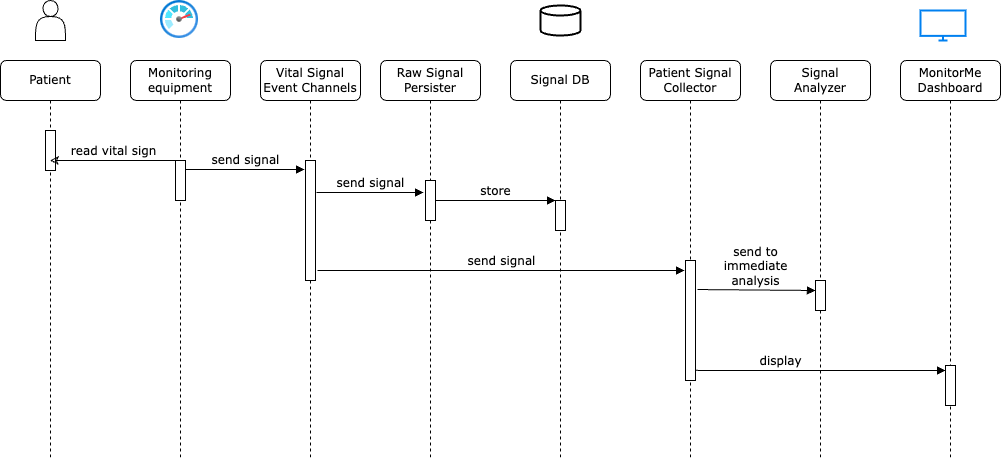

The diagram above was exported from draw.io. Its source (the exported page's mxGraphModel, read from the mxfile embedded in the PNG):
<mxGraphModel dx="1434" dy="761" grid="1" gridSize="10" guides="1" tooltips="1" connect="1" arrows="1" fold="1" page="1" pageScale="1" pageWidth="1100" pageHeight="850" background="none" math="0" shadow="0">
  <root>
    <mxCell id="0" />
    <mxCell id="1" parent="0" />
    <mxCell id="7baba1c4bc27f4b0-2" value="Monitoring&lt;br&gt;equipment" style="shape=umlLifeline;perimeter=lifelinePerimeter;whiteSpace=wrap;html=1;container=1;collapsible=0;recursiveResize=0;outlineConnect=0;rounded=1;shadow=0;comic=0;labelBackgroundColor=none;strokeWidth=1;fontFamily=Verdana;fontSize=12;align=center;" parent="1" vertex="1">
      <mxGeometry x="150" y="80" width="100" height="400" as="geometry" />
    </mxCell>
    <mxCell id="7baba1c4bc27f4b0-10" value="" style="html=1;points=[];perimeter=orthogonalPerimeter;rounded=0;shadow=0;comic=0;labelBackgroundColor=none;strokeWidth=1;fontFamily=Verdana;fontSize=12;align=center;" parent="7baba1c4bc27f4b0-2" vertex="1">
      <mxGeometry x="45" y="100" width="10" height="40" as="geometry" />
    </mxCell>
    <mxCell id="7baba1c4bc27f4b0-3" value="Raw Signal Persister" style="shape=umlLifeline;perimeter=lifelinePerimeter;whiteSpace=wrap;html=1;container=1;collapsible=0;recursiveResize=0;outlineConnect=0;rounded=1;shadow=0;comic=0;labelBackgroundColor=none;strokeWidth=1;fontFamily=Verdana;fontSize=12;align=center;" parent="1" vertex="1">
      <mxGeometry x="400" y="80" width="100" height="400" as="geometry" />
    </mxCell>
    <mxCell id="7baba1c4bc27f4b0-13" value="" style="html=1;points=[];perimeter=orthogonalPerimeter;rounded=0;shadow=0;comic=0;labelBackgroundColor=none;strokeWidth=1;fontFamily=Verdana;fontSize=12;align=center;" parent="7baba1c4bc27f4b0-3" vertex="1">
      <mxGeometry x="45" y="120" width="10" height="40" as="geometry" />
    </mxCell>
    <mxCell id="7baba1c4bc27f4b0-4" value="Signal DB" style="shape=umlLifeline;perimeter=lifelinePerimeter;whiteSpace=wrap;html=1;container=1;collapsible=0;recursiveResize=0;outlineConnect=0;rounded=1;shadow=0;comic=0;labelBackgroundColor=none;strokeWidth=1;fontFamily=Verdana;fontSize=12;align=center;" parent="1" vertex="1">
      <mxGeometry x="530" y="80" width="100" height="400" as="geometry" />
    </mxCell>
    <mxCell id="7baba1c4bc27f4b0-16" value="" style="html=1;points=[];perimeter=orthogonalPerimeter;rounded=0;shadow=0;comic=0;labelBackgroundColor=none;strokeWidth=1;fontFamily=Verdana;fontSize=12;align=center;" parent="7baba1c4bc27f4b0-4" vertex="1">
      <mxGeometry x="45" y="140" width="10" height="30" as="geometry" />
    </mxCell>
    <mxCell id="7baba1c4bc27f4b0-5" value="Signal&lt;br&gt;Analyzer" style="shape=umlLifeline;perimeter=lifelinePerimeter;whiteSpace=wrap;html=1;container=1;collapsible=0;recursiveResize=0;outlineConnect=0;rounded=1;shadow=0;comic=0;labelBackgroundColor=none;strokeWidth=1;fontFamily=Verdana;fontSize=12;align=center;" parent="1" vertex="1">
      <mxGeometry x="790" y="80" width="100" height="400" as="geometry" />
    </mxCell>
    <mxCell id="8C5SrvLcjW7AUqK3iYuI-1" value="" style="html=1;points=[];perimeter=orthogonalPerimeter;rounded=0;shadow=0;comic=0;labelBackgroundColor=none;strokeWidth=1;fontFamily=Verdana;fontSize=12;align=center;" parent="7baba1c4bc27f4b0-5" vertex="1">
      <mxGeometry x="45" y="220" width="10" height="30" as="geometry" />
    </mxCell>
    <mxCell id="7baba1c4bc27f4b0-7" value="MonitorMe&lt;br&gt;Dashboard" style="shape=umlLifeline;perimeter=lifelinePerimeter;whiteSpace=wrap;html=1;container=1;collapsible=0;recursiveResize=0;outlineConnect=0;rounded=1;shadow=0;comic=0;labelBackgroundColor=none;strokeWidth=1;fontFamily=Verdana;fontSize=12;align=center;" parent="1" vertex="1">
      <mxGeometry x="920" y="80" width="100" height="400" as="geometry" />
    </mxCell>
    <mxCell id="7baba1c4bc27f4b0-25" value="" style="html=1;points=[];perimeter=orthogonalPerimeter;rounded=0;shadow=0;comic=0;labelBackgroundColor=none;strokeColor=#000000;strokeWidth=1;fillColor=#FFFFFF;fontFamily=Verdana;fontSize=12;fontColor=#000000;align=center;" parent="7baba1c4bc27f4b0-7" vertex="1">
      <mxGeometry x="45" y="305" width="10" height="40" as="geometry" />
    </mxCell>
    <mxCell id="7baba1c4bc27f4b0-8" value="Patient" style="shape=umlLifeline;perimeter=lifelinePerimeter;whiteSpace=wrap;html=1;container=1;collapsible=0;recursiveResize=0;outlineConnect=0;rounded=1;shadow=0;comic=0;labelBackgroundColor=none;strokeWidth=1;fontFamily=Verdana;fontSize=12;align=center;" parent="1" vertex="1">
      <mxGeometry x="20" y="80" width="100" height="400" as="geometry" />
    </mxCell>
    <mxCell id="AyulqIpLSutQiP6Iq9Yj-1" value="" style="html=1;points=[];perimeter=orthogonalPerimeter;rounded=0;shadow=0;comic=0;labelBackgroundColor=none;strokeWidth=1;fontFamily=Verdana;fontSize=12;align=center;" vertex="1" parent="7baba1c4bc27f4b0-8">
      <mxGeometry x="45" y="70" width="10" height="40" as="geometry" />
    </mxCell>
    <mxCell id="7baba1c4bc27f4b0-17" value="store" style="html=1;verticalAlign=bottom;endArrow=block;labelBackgroundColor=none;fontFamily=Verdana;fontSize=12;edgeStyle=elbowEdgeStyle;elbow=vertical;" parent="1" source="7baba1c4bc27f4b0-13" target="7baba1c4bc27f4b0-16" edge="1">
      <mxGeometry relative="1" as="geometry">
        <mxPoint x="510" y="220" as="sourcePoint" />
        <Array as="points">
          <mxPoint x="460" y="220" />
        </Array>
        <mxPoint as="offset" />
      </mxGeometry>
    </mxCell>
    <mxCell id="7baba1c4bc27f4b0-11" value="read vital sign" style="html=1;verticalAlign=bottom;endArrow=none;entryX=0;entryY=0;labelBackgroundColor=none;fontFamily=Verdana;fontSize=12;edgeStyle=elbowEdgeStyle;elbow=vertical;startArrow=classic;startFill=0;endFill=0;" parent="1" target="7baba1c4bc27f4b0-10" edge="1" source="7baba1c4bc27f4b0-8">
      <mxGeometry relative="1" as="geometry">
        <mxPoint x="120" y="180" as="sourcePoint" />
        <Array as="points" />
      </mxGeometry>
    </mxCell>
    <mxCell id="7baba1c4bc27f4b0-14" value="send signal" style="html=1;verticalAlign=bottom;endArrow=block;labelBackgroundColor=none;fontFamily=Verdana;fontSize=12;edgeStyle=elbowEdgeStyle;elbow=vertical;" parent="1" source="7baba1c4bc27f4b0-10" edge="1">
      <mxGeometry relative="1" as="geometry">
        <mxPoint x="370" y="200" as="sourcePoint" />
        <mxPoint x="324" y="189" as="targetPoint" />
        <Array as="points" />
      </mxGeometry>
    </mxCell>
    <mxCell id="AyulqIpLSutQiP6Iq9Yj-2" value="Vital Signal Event Channels" style="shape=umlLifeline;perimeter=lifelinePerimeter;whiteSpace=wrap;html=1;container=1;collapsible=0;recursiveResize=0;outlineConnect=0;rounded=1;shadow=0;comic=0;labelBackgroundColor=none;strokeWidth=1;fontFamily=Verdana;fontSize=12;align=center;" vertex="1" parent="1">
      <mxGeometry x="280" y="80" width="100" height="400" as="geometry" />
    </mxCell>
    <mxCell id="AyulqIpLSutQiP6Iq9Yj-3" value="" style="html=1;points=[];perimeter=orthogonalPerimeter;rounded=0;shadow=0;comic=0;labelBackgroundColor=none;strokeColor=#000000;strokeWidth=1;fillColor=#FFFFFF;fontFamily=Verdana;fontSize=12;fontColor=#000000;align=center;" vertex="1" parent="AyulqIpLSutQiP6Iq9Yj-2">
      <mxGeometry x="45" y="100" width="10" height="120" as="geometry" />
    </mxCell>
    <mxCell id="AyulqIpLSutQiP6Iq9Yj-4" value="send signal" style="html=1;verticalAlign=bottom;endArrow=block;labelBackgroundColor=none;fontFamily=Verdana;fontSize=12;edgeStyle=elbowEdgeStyle;elbow=vertical;entryX=-0.2;entryY=0.3;entryDx=0;entryDy=0;entryPerimeter=0;exitX=1.1;exitY=0.267;exitDx=0;exitDy=0;exitPerimeter=0;" edge="1" parent="1" source="AyulqIpLSutQiP6Iq9Yj-3" target="7baba1c4bc27f4b0-13">
      <mxGeometry relative="1" as="geometry">
        <mxPoint x="370" y="212" as="sourcePoint" />
        <mxPoint x="420" y="211" as="targetPoint" />
        <Array as="points" />
      </mxGeometry>
    </mxCell>
    <mxCell id="AyulqIpLSutQiP6Iq9Yj-5" value="Patient Signal Collector" style="shape=umlLifeline;perimeter=lifelinePerimeter;whiteSpace=wrap;html=1;container=1;collapsible=0;recursiveResize=0;outlineConnect=0;rounded=1;shadow=0;comic=0;labelBackgroundColor=none;strokeWidth=1;fontFamily=Verdana;fontSize=12;align=center;" vertex="1" parent="1">
      <mxGeometry x="660" y="80" width="100" height="400" as="geometry" />
    </mxCell>
    <mxCell id="AyulqIpLSutQiP6Iq9Yj-7" value="" style="html=1;points=[];perimeter=orthogonalPerimeter;rounded=0;shadow=0;comic=0;labelBackgroundColor=none;strokeWidth=1;fontFamily=Verdana;fontSize=12;align=center;" vertex="1" parent="AyulqIpLSutQiP6Iq9Yj-5">
      <mxGeometry x="45" y="200" width="10" height="120" as="geometry" />
    </mxCell>
    <mxCell id="AyulqIpLSutQiP6Iq9Yj-8" value="display" style="html=1;verticalAlign=bottom;endArrow=block;labelBackgroundColor=none;fontFamily=Verdana;fontSize=12;edgeStyle=elbowEdgeStyle;elbow=vertical;entryX=0;entryY=0.125;entryDx=0;entryDy=0;entryPerimeter=0;exitX=1;exitY=0.908;exitDx=0;exitDy=0;exitPerimeter=0;" edge="1" parent="1" source="AyulqIpLSutQiP6Iq9Yj-7" target="7baba1c4bc27f4b0-25">
      <mxGeometry x="-0.3145" relative="1" as="geometry">
        <mxPoint x="750" y="390" as="sourcePoint" />
        <Array as="points">
          <mxPoint x="780" y="390" />
        </Array>
        <mxPoint x="875" y="390" as="targetPoint" />
        <mxPoint as="offset" />
      </mxGeometry>
    </mxCell>
    <mxCell id="8C5SrvLcjW7AUqK3iYuI-5" value="send to &lt;br&gt;immediate &lt;br&gt;analysis" style="html=1;verticalAlign=bottom;endArrow=block;labelBackgroundColor=none;fontFamily=Verdana;fontSize=12;edgeStyle=elbowEdgeStyle;elbow=vertical;exitX=1.2;exitY=0.242;exitDx=0;exitDy=0;exitPerimeter=0;" parent="1" target="8C5SrvLcjW7AUqK3iYuI-1" edge="1" source="AyulqIpLSutQiP6Iq9Yj-7">
      <mxGeometry relative="1" as="geometry">
        <mxPoint x="750" y="310" as="sourcePoint" />
        <Array as="points">
          <mxPoint x="810" y="310" />
        </Array>
        <mxPoint x="720" y="285" as="targetPoint" />
        <mxPoint as="offset" />
      </mxGeometry>
    </mxCell>
    <mxCell id="AyulqIpLSutQiP6Iq9Yj-9" value="send signal" style="html=1;verticalAlign=bottom;endArrow=block;labelBackgroundColor=none;fontFamily=Verdana;fontSize=12;edgeStyle=elbowEdgeStyle;elbow=vertical;entryX=-0.1;entryY=0.083;entryDx=0;entryDy=0;entryPerimeter=0;exitX=1.2;exitY=0.917;exitDx=0;exitDy=0;exitPerimeter=0;" edge="1" parent="1" source="AyulqIpLSutQiP6Iq9Yj-3" target="AyulqIpLSutQiP6Iq9Yj-7">
      <mxGeometry relative="1" as="geometry">
        <mxPoint x="360" y="290" as="sourcePoint" />
        <mxPoint x="445" y="290" as="targetPoint" />
        <Array as="points" />
      </mxGeometry>
    </mxCell>
    <mxCell id="AyulqIpLSutQiP6Iq9Yj-10" value="" style="shape=actor;whiteSpace=wrap;html=1;" vertex="1" parent="1">
      <mxGeometry x="55" y="20" width="30" height="40" as="geometry" />
    </mxCell>
    <mxCell id="AyulqIpLSutQiP6Iq9Yj-11" value="" style="html=1;verticalLabelPosition=bottom;align=center;labelBackgroundColor=#ffffff;verticalAlign=top;strokeWidth=2;strokeColor=#0080F0;shadow=0;dashed=0;shape=mxgraph.ios7.icons.monitor;" vertex="1" parent="1">
      <mxGeometry x="940" y="30" width="45" height="30" as="geometry" />
    </mxCell>
    <mxCell id="AyulqIpLSutQiP6Iq9Yj-12" value="" style="image;aspect=fixed;html=1;points=[];align=center;fontSize=12;image=img/lib/azure2/management_governance/Monitor.svg;" vertex="1" parent="1">
      <mxGeometry x="180" y="20" width="38" height="38" as="geometry" />
    </mxCell>
    <mxCell id="AyulqIpLSutQiP6Iq9Yj-14" value="" style="strokeWidth=2;html=1;shape=mxgraph.flowchart.database;whiteSpace=wrap;" vertex="1" parent="1">
      <mxGeometry x="560" y="25" width="40" height="30" as="geometry" />
    </mxCell>
  </root>
</mxGraphModel>